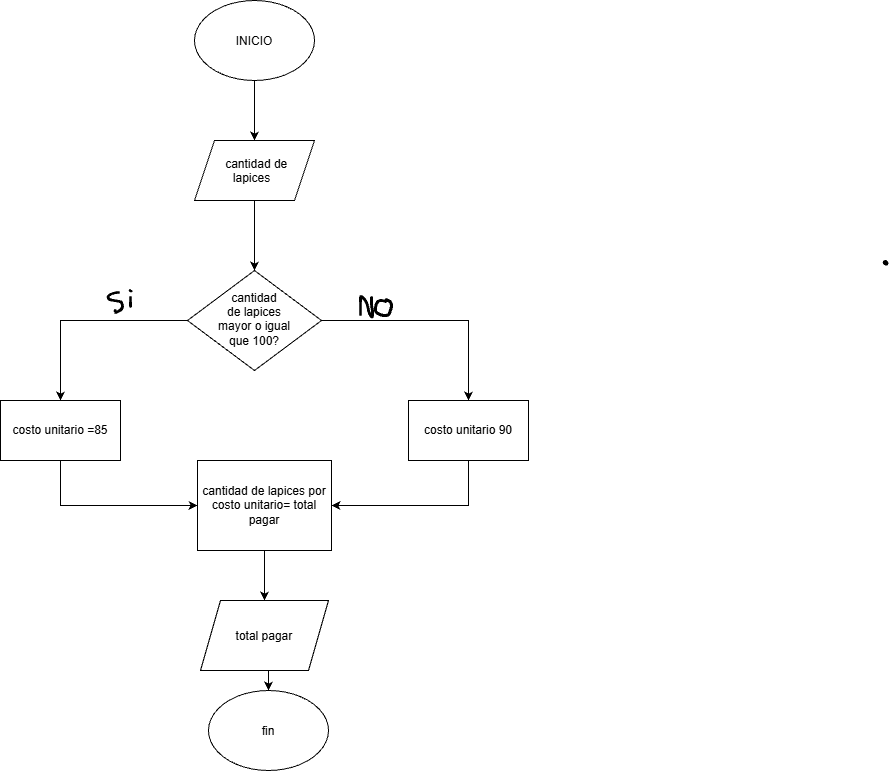

The diagram above was exported from draw.io. Its source (the exported page's mxGraphModel, read from the mxfile embedded in the PNG):
<mxGraphModel dx="1414" dy="777" grid="1" gridSize="10" guides="1" tooltips="1" connect="1" arrows="1" fold="1" page="1" pageScale="1" pageWidth="827" pageHeight="1169" math="0" shadow="0">
  <root>
    <mxCell id="0" />
    <mxCell id="1" parent="0" />
    <mxCell id="3nt0Vm7vsaTb91CpSm9J-18" edge="1" parent="1" source="3nt0Vm7vsaTb91CpSm9J-1" style="edgeStyle=orthogonalEdgeStyle;rounded=0;orthogonalLoop=1;jettySize=auto;html=1;exitX=0.5;exitY=1;exitDx=0;exitDy=0;entryX=0.5;entryY=0;entryDx=0;entryDy=0;" target="3nt0Vm7vsaTb91CpSm9J-2">
      <mxGeometry relative="1" as="geometry" />
    </mxCell>
    <mxCell id="3nt0Vm7vsaTb91CpSm9J-1" parent="1" style="ellipse;whiteSpace=wrap;html=1;shapeInside=1;" value="INICIO" vertex="1">
      <mxGeometry height="80" width="120" x="354" y="110" as="geometry" />
    </mxCell>
    <mxCell id="3nt0Vm7vsaTb91CpSm9J-17" edge="1" parent="1" source="3nt0Vm7vsaTb91CpSm9J-2" style="edgeStyle=orthogonalEdgeStyle;rounded=0;orthogonalLoop=1;jettySize=auto;html=1;entryX=0.5;entryY=0;entryDx=0;entryDy=0;" target="3nt0Vm7vsaTb91CpSm9J-3">
      <mxGeometry relative="1" as="geometry" />
    </mxCell>
    <mxCell id="3nt0Vm7vsaTb91CpSm9J-2" parent="1" style="shape=parallelogram;perimeter=parallelogramPerimeter;whiteSpace=wrap;html=1;shapeInside=1;fixedSize=1;" value="&lt;div&gt;cantidad de lapices&lt;/div&gt;" vertex="1">
      <mxGeometry height="60" width="120" x="354" y="250" as="geometry" />
    </mxCell>
    <mxCell id="3nt0Vm7vsaTb91CpSm9J-10" edge="1" parent="1" source="3nt0Vm7vsaTb91CpSm9J-3" style="edgeStyle=orthogonalEdgeStyle;rounded=0;orthogonalLoop=1;jettySize=auto;html=1;entryX=0.5;entryY=0;entryDx=0;entryDy=0;" target="3nt0Vm7vsaTb91CpSm9J-5">
      <mxGeometry relative="1" as="geometry" />
    </mxCell>
    <mxCell id="3nt0Vm7vsaTb91CpSm9J-25" edge="1" parent="1" source="3nt0Vm7vsaTb91CpSm9J-3" style="edgeStyle=orthogonalEdgeStyle;rounded=0;orthogonalLoop=1;jettySize=auto;html=1;exitX=1;exitY=0.5;exitDx=0;exitDy=0;entryX=0.5;entryY=0;entryDx=0;entryDy=0;" target="3nt0Vm7vsaTb91CpSm9J-7">
      <mxGeometry relative="1" as="geometry" />
    </mxCell>
    <mxCell id="3nt0Vm7vsaTb91CpSm9J-3" parent="1" style="rhombus;whiteSpace=wrap;html=1;shapeInside=1;" value="&lt;div&gt;cantidad de lapices mayor o igual que 100?&lt;/div&gt;" vertex="1">
      <mxGeometry height="100" width="134" x="347" y="380" as="geometry" />
    </mxCell>
    <mxCell id="3nt0Vm7vsaTb91CpSm9J-44" edge="1" parent="1" source="3nt0Vm7vsaTb91CpSm9J-5" style="edgeStyle=orthogonalEdgeStyle;rounded=0;orthogonalLoop=1;jettySize=auto;html=1;exitX=0.5;exitY=1;exitDx=0;exitDy=0;entryX=0;entryY=0.5;entryDx=0;entryDy=0;" target="3nt0Vm7vsaTb91CpSm9J-26">
      <mxGeometry relative="1" as="geometry" />
    </mxCell>
    <mxCell id="3nt0Vm7vsaTb91CpSm9J-5" parent="1" style="rounded=0;whiteSpace=wrap;html=1;" value="costo unitario =85" vertex="1">
      <mxGeometry height="60" width="120" x="160" y="510" as="geometry" />
    </mxCell>
    <mxCell id="3nt0Vm7vsaTb91CpSm9J-45" edge="1" parent="1" source="3nt0Vm7vsaTb91CpSm9J-7" style="edgeStyle=orthogonalEdgeStyle;rounded=0;orthogonalLoop=1;jettySize=auto;html=1;exitX=0.5;exitY=1;exitDx=0;exitDy=0;entryX=1;entryY=0.5;entryDx=0;entryDy=0;" target="3nt0Vm7vsaTb91CpSm9J-26">
      <mxGeometry relative="1" as="geometry" />
    </mxCell>
    <mxCell id="3nt0Vm7vsaTb91CpSm9J-7" parent="1" style="rounded=0;whiteSpace=wrap;html=1;" value="costo unitario 90" vertex="1">
      <mxGeometry height="60" width="120" x="568" y="510" as="geometry" />
    </mxCell>
    <mxCell id="3nt0Vm7vsaTb91CpSm9J-9" parent="1" style="ellipse;whiteSpace=wrap;html=1;shapeInside=1;" value="fin" vertex="1">
      <mxGeometry height="80" width="120" x="368" y="800" as="geometry" />
    </mxCell>
    <mxCell id="3nt0Vm7vsaTb91CpSm9J-33" edge="1" parent="1" source="3nt0Vm7vsaTb91CpSm9J-26" style="edgeStyle=orthogonalEdgeStyle;rounded=0;orthogonalLoop=1;jettySize=auto;html=1;exitX=0.5;exitY=1;exitDx=0;exitDy=0;entryX=0.5;entryY=0;entryDx=0;entryDy=0;" target="3nt0Vm7vsaTb91CpSm9J-27">
      <mxGeometry relative="1" as="geometry" />
    </mxCell>
    <mxCell id="3nt0Vm7vsaTb91CpSm9J-26" parent="1" style="rounded=0;whiteSpace=wrap;html=1;" value="cantidad de lapices por costo unitario= total pagar" vertex="1">
      <mxGeometry height="90" width="134" x="357" y="570" as="geometry" />
    </mxCell>
    <mxCell id="3nt0Vm7vsaTb91CpSm9J-34" edge="1" parent="1" source="3nt0Vm7vsaTb91CpSm9J-27" style="edgeStyle=orthogonalEdgeStyle;rounded=0;orthogonalLoop=1;jettySize=auto;html=1;exitX=0.5;exitY=1;exitDx=0;exitDy=0;entryX=0.5;entryY=0;entryDx=0;entryDy=0;" target="3nt0Vm7vsaTb91CpSm9J-9">
      <mxGeometry relative="1" as="geometry" />
    </mxCell>
    <mxCell id="3nt0Vm7vsaTb91CpSm9J-27" parent="1" style="shape=parallelogram;perimeter=parallelogramPerimeter;whiteSpace=wrap;html=1;shapeInside=1;fixedSize=1;" value="total pagar" vertex="1">
      <mxGeometry height="70" width="128" x="360" y="710" as="geometry" />
    </mxCell>
    <mxCell id="3nt0Vm7vsaTb91CpSm9J-36" parent="1" style="shape=stencil(fZbdcgIhDIWfZm8zQAg/17Z9j85U606tdqz9e/tmZ0c0uJ47xP0I5JwEBl59bp8/1kNwn6fj4W39M76ctgM/DCGM++36OJ50NPDjwKvN4bh+PR6+9i/z74/n6ctp9H74nlb4nbmSKZeJCu5vngmZ6jzzNAO7cX8FVKEsBuBKrgKg9oAE8gkCbLeUhEoEQKSUDZDLeWYRKIl8MEDRmHwfyBrBG6Amyu4+kDxxMoB3jhwgYu7TVAsVkFcWCs4CTBEoF4RctKeOxHIf8IXYpikHikAIf+MNUW94AGSSaoAoFIE3AlOyeWU+p2E5S9yfQZcQILVuQOwZdJNoS9Ls3wA5u2XZTIHECqeJ9kDpSaauRiNVcAY1QhdBzeLBli5WazpkSsBLV25uRaqWRyFawTQzRRIQYirJzq5atkBqLfouwqUxLBepthWb10vrWZY6UOAeyKCCtDV625mm9gmUC4Wc3VLJMMIE1BsA2FW9JraVlQB7n3c9oMKhCLEvIM1zBPZ25/umNQ1tVEC2G+fFCC8g398O2hNQuQlVu752DBfA+q0ptnqO5JFmeuIuo9DY7KjY71UxdJV4EntifPWorW++R/dC4t7V3DlIB5cHx2bc7eb3yvX//QNFp+bHDT/+Aw==);lineShape=1;strokeColor=default;" value="" vertex="1">
      <mxGeometry height="4.665236216357698" width="4.672539772115215" x="1042.867960842476" y="369.87531245851915" as="geometry" />
    </mxCell>
    <mxCell id="3nt0Vm7vsaTb91CpSm9J-37" parent="1" style="shape=stencil(7VnLchQxDPyavapsS/LjHOA/qCIhW4SECuH198gsHsZyplOcuHDbh3tsSa2WrDnx1efbt5+uTyl8fnp8+HD97fzu6fbEr04pne9vrx/PT/bpxK9PfHXz8Hj9/vHhy/27y/dPb/vK/unjw9f+hO8XXAmUuKNS+PH7F5L264c3l/V35/vdem2kxa1v5Xi9NGrz8ytVBusDtTitj4FEjwEcqeQZkCAgKRWdAUIZHClmCg7QqH89BNiJZx8lIUEApjA7ybzUQBRSIp6NZqaKjG5UwgxQ0gzcWijPNnAmRoEzQJsBhRQAtBCnGVCpyDEgq6cSN6rAS0V84CRSAHGoS+AkUYwAkKnMRxLbExypJUpzHMxvCnZoOogwAGr0RoDqqWGORmxtbYRpAHIiDYjegcJsRDbRAJGzLVKdRSNRRYDsQ13MLOxXF4jKEGCRq/ORaqEChMy4wXMgWqQIUm5lX2NIV3NicTtYylUAMK10O5iXgFtVxvM2QINxMHLynBC74D+PqBTcFpZCwAjJXpnMr0jKRH2SGiChHWTUgw0QIMGFqcw1qG5V7wiQ5sjVSgpyrgPcDpZBSF2ZxNE1jzw/MtrFoeqI5RGgOYBgGzLFJeVg4IqPgwGQlBmXfI4ylDINo0TtAaibCUN897KBdki+aHWjQRzU/g7erRXtIF4FLNIBBE71GS4hetsObWFrQzYIRZdxAWaceanOcbAUhcIUR5ndqUZA+dAoNg9IKB+sCJZlB0Rv6490sQEdSQY3915CR9rYv48DFgHXPHTVQMrHo7HdcwmlqHXCsrAVSaWJwJoPWAT8fcAyDomAVajiAQlzqYgHoP7eUpTVGy04H9QZrXgHpeiOVCD5OsB5qcJI9yMtJasi1WAvZEZvlHHdrdEDYKS31mKfooje/1uH/63Dv2wdFiFDrYO5tS5y/1KNW8iHeg27hvluplIG5MvVz3Is0kgqy2JDjwMA1OQjbfcyFIe6TAXKNq95HlB9Yc88svzoIhdmt2qGqmE2RHdBjthLyR/J2MWArXnpBIy/6Egm904q5YU6nQfVNoBSQOOc7G9+vV0BqpHyGA9tAIaqEcsYfOyGLQlRw7ObsY4lP7bjBA+0DCnMJDSaiZTnoPUnIMWgMq+PmHdRfe70OSHgnZ2oueyEA4e09MS2I8icPm5zHoWpKdU3VhE+X239bHCAV6XcSIJbj0YNJQw13K0HBCrLpBjfYvqMyj8fzSdNTd3INEKCFvElJ42yeLTetTubGh+td+fH8ydbn+fOQkYAj9a7rlZHCh35R2Z7MyyY5n9xpWAkxFF83X2qwJvF3776eHm9ffjznuXmfHd3eU2z/9+/l7GfLu90+PVP);lineShape=1;strokeColor=default;" value="" vertex="1">
      <mxGeometry height="21.537529504385475" width="16.212714656147682" x="266.6812251728079" y="401.19327471637916" as="geometry" />
    </mxCell>
    <mxCell id="3nt0Vm7vsaTb91CpSm9J-38" parent="1" style="shape=stencil(nVbLbttADPwaXQfL5T7PafofAeLURl07cNw2+ftSFeSErEJBva1XHC85HD4GvnvZPzzvhhherpfz993vw+N1P/CXIcbDab+7HK5yGvh+4Lun82X37XL+eXqcfj8/jJbj6cf51/gPrxOuF6Q6omJ4m24qev978XWyPx5O2j4nZR8DOLiAGhWAI7g6gIocFCBF9OYAGrgpQBZAcQAdUbtUIorjEoWAoH3qBM5uEMannkDxc0DraOYFYdpJRG0IRQMasvNC4Zn2G6CjOplLFbErwAceFhFMSN0+kRwAVRTWAJGfw2sFmaAzmhM0gUzMjEif2wcbcg9Ijn1C0UpqFdWxJ54pvwEy2ElzvKngBmA/a4RuXIqztBYBuYHCFkBlJN7iUitgskF7spCkmuoZaXXSPCpZvzDmzQM0NCM8npvCMkA40X1vRXlCIhup+tIuzfa9leKRLlc21mdBIfuElzmpn25o8psMBZApIL+NxX88kj7pFui2RrzdvmrlrY0G2wBWZk/cONxEldqflekptalVtzKeGVkn2B//Cc3QM0+h5SJA094kRId8ynYwC/mOvXhfNJvkk8OzeGf7MNO1HG2aC/Dd3quvnK0/vn2R5att8KcW648fb0tWzT6fUhuUN+RLWiCZRcqVw38smyv2cnjfbJ8Ox+O0GH/8bjdhuZq2aL7/Aw==);lineShape=1;strokeColor=default;" value="" vertex="1">
      <mxGeometry height="10.508124338998869" width="1.8202171507441562" x="289.0898914246279" y="406.1603613491475" as="geometry" />
    </mxCell>
    <mxCell id="3nt0Vm7vsaTb91CpSm9J-39" parent="1" style="shape=stencil(lZbdUttADIWfxrdnpNX+XlN4D2YIjYc0YUKg5e3R1mOIlkSd3vnv88pHR8c7yc3L9v55MwV6OR0PT5vf88NpO8mPKYR5v90c55MeTXI7yc3j4bj5eTy87h+W8+f7/mQ/+nV462/4s3CNUEKnAr0vV2JCan+v3C3Abt6fAxmlGCAJWnWAhsoGyIKaXSCJAUoEeyUltGyAqis4QG2IFmiMFh1AVbIltYLE14FCyFYlJgLRdSITJNolGtiRKRGq7ZzqQE4jooBtI2oFO4BUkAVK84EMsrrmBhIHKGMjUkV1VIphXCGqW5zO6W1pFggITklaQK4G0CKzs0KuaMkCGSE53lARrZlU6OB8dG+TXUFbGfyBoGFG6V8zykPjCLFcB87c/OkNWoPh8hI6MBbQofJa3UdysGtbX3FZJh36YUg1GJySeqzYkr6i53KrBeXbjFYnBjQa6wBofHozmhCHoVZZHTN1QP4HkDima09Dx0whrm7+BBKyE0yc1rQ+i43ofHRBtW4tDHHaEMYwzrym7cXn1ar2AxKvKXLteWuLSODg1ZNsYgRfUc0TWz831xQcR4GYkZweBxmBBHEmRz0x/Bm0AY6garpBofHfpgdfO47HebdbNizn98cdil5adjdy+wE=);lineShape=1;strokeColor=default;" value="" vertex="1">
      <mxGeometry height="2.5223367616044925" width="2.51462274023811" x="288.8631549603631" y="398.8554605684617" as="geometry" />
    </mxCell>
    <mxCell id="3nt0Vm7vsaTb91CpSm9J-41" parent="1" style="shape=stencil(lVlJchsxDHyNrizuy9lJ/uEq27EqjuWyne33aZZCWQBHzegmzQAzWLtBzC7cvD3evtzvvH17fz18u/+1v3t/3IVPO+/3z4/3r/t3/NqFz7tw83B4vf/6evjxfHf8/3LbJfuv74ef/Qm/j3rW1NqVvP1zvFCTCccrX47yT/tnId+8kC/V1Ezl5fOLN65dlnfGRiGfk4mJPr8J+dRM8FfYn4KJ1P4q7YnFFPr8UqS8N5bKZ/n8kIdHF+STk/LeeBqfIOPvi8mByfss5YOxhck7Ke+qSdRfK+PjwqiQS/JWyDcTIy0fmd448rcpnoyV1WNNtOTpTXt7Mm9T3mfjgswWTW7PpZQvppHgB/SeiqY3gfgb04jeWboqKZ9kx+2zeqgkvymZJEPqF29oOmWB5yy7AQgnhUYhKAeTZFR7GEjaOuQokHA0z7kYL/OAMFSSuNx0YWQ0NnG6oM+kSTAyk74pwTjZOABeBnTA8SRLA1cYklanoahyqKhANul0Q/sQk0BFVpFT5CaBu2TxlTYecUkhSx8Qt7RQkG/I1WRS3ohJkJCBTHse1qIYLVLQqCgNRTnNJFKtiEmUTscwCv6SgoK9UEaXX1KwE0v9K5ZLxdekApCvkLD2qUNWK3DJ8TcoYm50rihTh1Ze3FMWsqmEZzfSTBEDdVStkvesULNOQRoObctX46qSj0S+t25V/joSz+bGWPBBbawN2onIPuLP5op2QreP/DYm7ybqdAPELzmcpQPgWhahWjV1YtRZpKxMCoW9IWpiWyl4TWwrk+B0vsbpGVsWYe2NLE3ieetIcU1dwKAiPeB1h750CuBpXdeJZ3nfgED0qMD7spio5WnGkIBrcAV9oOznuIU+czr+DBchn6YBnuHE9fIqPv3AQripKyjmKHSSmpEFZBYWLkuTQJeem9Rk4+PQWAiZtWCyovwy6GFbIelZDcdedmxsZdw+KVQ6Praq+QxjNzuKNAzt8yTFwtr0jIBZjY1ezk6HR6AB9brpbQIgtnCbsmRB0ARbbyCuCo5aXpWrOh7hnXRCDTquZ3HYhsjTRuD0ijLm6G0Ft+E1GyCRWQV64DrPDlRBe91HSmISqjOo4rCDKLYVsiaqjD4nccUUnlVHFEq2yesRNfGuxlm7ydpAVzOsx5xvJ9xwTCHr7Vcf5IlJMW6smxqBgWj12Nb5mWQah/2oFlSBHs7BB05NGJUyhPeD8E8KkcIxbiuGyCawrVAYh9L/3Gn1oStoF9gQAwV1GFls5dzUP4u1H8Y6hRqLvSIU1LC6WFxCQc3Pi80oFJKqbr56dV6X0mK32xXU7MaXx327Jk1abKf7GxQsLdbf0ziz2K87P21h+AJ/9qFjMXuD0+cYzKRsqQIFOylUgjJu4mmcnRgGVE2i/azFDv86z7XR0suTPVw+agJd2BP0mmrh73wWXgRUd84qY1PC8uKjwrUfjVby+PHxheph//R0/MB1fl9/0cKl49ew8Pkv);lineShape=1;strokeColor=default;" value="" vertex="1">
      <mxGeometry height="22.07442460148104" width="13.934824763714232" x="519.0667718114628" y="405.1536925784512" as="geometry" />
    </mxCell>
    <mxCell id="3nt0Vm7vsaTb91CpSm9J-42" parent="1" style="shape=stencil(lVjLbhsxDPwaXwlJ1POcpv8RIE5jNI0DJ339fbk1tF7NesfIzXE0pkgOyaF2evf+/PC23wX3/nE6ft//Pjx+PO/0yy6Ew+vz/nT4sE87vd/p3dPxtP92Ov58fTz//fYwnZw+/Tj+mn7hzxmXmrg2oYL7e/4mOHH6/5uvZ8DL4XUJUIl1APgiOW8DYpTiRkCSVLcBGiUqAgIBhCwl45V8IgDfLzA77SW0bYDPkiBKVWokAEUftIoWAvASRwuxSiJ5MICPA8BSGTig+gGQzQLzoUgdfShRmiNhtTSNV6pOpj83M62iAFAKiF4KALI4Qo3YpIQRYF4RCxbEOlKjVgl+G5CbtIwWMolSSaIOna7EQmmY6ZLFk0zXIH7kUk49ldcBSdzoQ8qipIDMxTJGKZYe6OsAY/9oweqhfspCsFSSAjIfQhkBKo3Q27iZR2r4JpFYyNoreAZYDTJqeGljATWa6OykAff475sHUNESCPPsfB0diD1mW/eH4gmSSJItQA5GQ2fu9fNR6lgJjt/H+ryH8475W3shXs4rmVTFIYW8KPG32BjJEB9G0RJEFeKfSA3YeZgJNoZYZwl9cl/4o2Sqmb9t/H3PZ7/1ugSj3OYmiWi2VtgQ0JiF1CO4BBAfjHNQY9MkZSQN2InMaTb7rQoCRrXcqMrRhUw7nZ0HVvMpa/eBNmRlx6omoNjxlHVWlQGrJrL4ZBweRiKWgIJdzoln97e+n+A86+ufPW+jCcbrRAiS4JawjC9K6TqgYUSDxYCEyLu5sc05Vko6M9FGEqkNMw7IY5RiosOjVWzWyVNFa2Fqo4VJWxEiNRU/WrAGTgEzkRcCNbNUN1xFTAQk0r9MhbiV3mQj3KScG0dmC7R6SkFV3nLXuFtDBxJnqaQqIWH/WtBrSwOvTbAmnCKG6cLH67LcBpNHAMtcXEla42NhS6SidjE+MuFvXRdG1Y3MeVMXoNY4v62tQN8wtlAf+myd6Z1oVF1fSefzjnb6VZPJcwy2zkNBV0qLua/P5/l257r8XiwVgS2oKNei4ynGUtPEl8fV0t/oYCgov6bJTOI/EWIMqA0SljCv2OXtG3ajiaOjCzxjl3/PKRPlTzV5pGjsreN6RFceR6qNYsayn5fn642o9Ote/I1Mn4YuDRazn4oLxW3f5CZ7RFnvOD7QsWntGl+/9BYALUS6JkwAEOWJ1v0kysFC7pvk5siBsJYet60oJXC60lZneVgv7/mGCh6Zd0t22hrhEMAUVZ7fuhYAtm5+/un1NsA+XF56nw4vL+eH4uX/8WXYvjq/Kuv9Pw==);lineShape=1;strokeColor=default;" value="" vertex="1">
      <mxGeometry height="17.7903347703716" width="18.015431888960165" x="534.0075904548592" y="408.24550441421843" as="geometry" />
    </mxCell>
  </root>
</mxGraphModel>